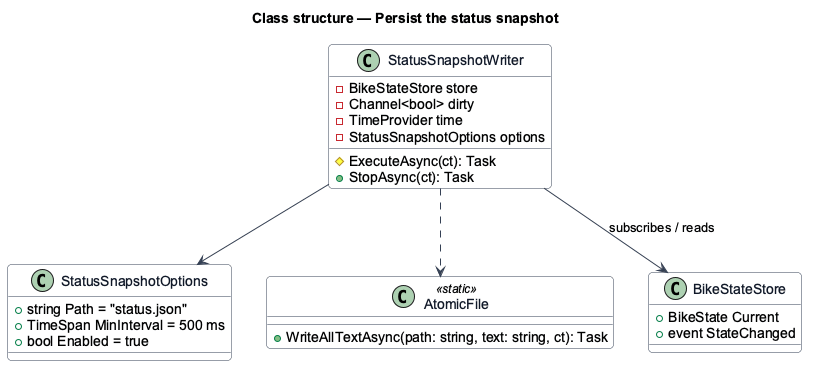

The diagram above was rendered by PlantUML. Its source (embedded in the PNG):
@startuml
skinparam backgroundColor #FFFFFF
skinparam shadowing false
skinparam roundcorner 8
skinparam defaultFontName Arial
skinparam ArrowColor #344054
skinparam class {
  BorderColor #344054
  FontColor #101828
  BackgroundColor #F9FAFB
}
title Class structure — Persist the status snapshot

class StatusSnapshotWriter {
  -BikeStateStore store
  -Channel<bool> dirty
  -TimeProvider time
  -StatusSnapshotOptions options
  #ExecuteAsync(ct): Task
  +StopAsync(ct): Task
}
class StatusSnapshotOptions {
  +string Path = "status.json"
  +TimeSpan MinInterval = 500 ms
  +bool Enabled = true
}
class AtomicFile <<static>> {
  +WriteAllTextAsync(path: string, text: string, ct): Task
}
class BikeStateStore {
  +BikeState Current
  +event StateChanged
}

StatusSnapshotWriter --> BikeStateStore : subscribes / reads
StatusSnapshotWriter --> StatusSnapshotOptions
StatusSnapshotWriter ..> AtomicFile
@enduml